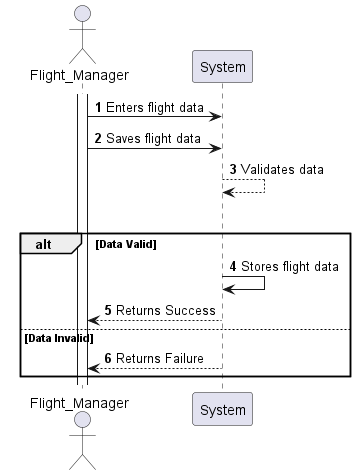

The diagram above was rendered by PlantUML. Its source (embedded in the PNG):
@startuml
'https://plantuml.com/sequence-diagram

autonumber

Actor "Flight_Manager"
participant "System" as Sys
activate Flight_Manager

Flight_Manager -> Sys: Enters flight data
Flight_Manager -> Sys: Saves flight data
Sys --> Sys: Validates data

 group "alt" Data Valid
    alt Data Valid
        Sys -> Sys: Stores flight data
        Sys --> Flight_Manager: Returns Success
    else Data Invalid
        Sys --> Flight_Manager: Returns Failure
 end

@enduml